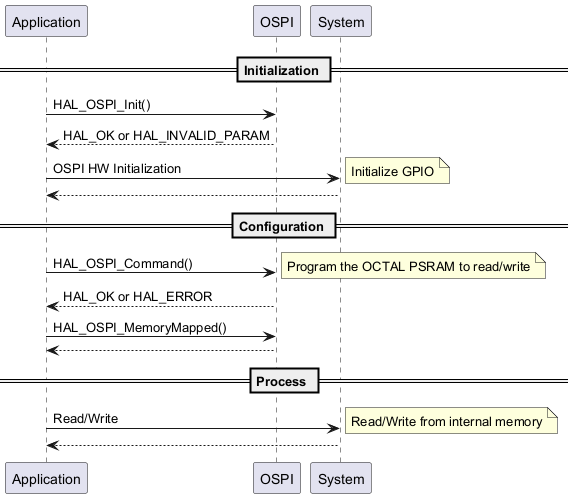

The diagram above was rendered by PlantUML. Its source (embedded in the PNG):
@startuml
== Initialization ==
"Application" -> "OSPI" : HAL_OSPI_Init()
"OSPI" --> "Application" : HAL_OK or HAL_INVALID_PARAM
"Application" -> "System" : OSPI HW Initialization
note right: Initialize GPIO
"System" --> "Application" :

== Configuration ==
"Application" -> "OSPI" : HAL_OSPI_Command()
note right: Program the OCTAL PSRAM to read/write
"OSPI" --> "Application" : HAL_OK or HAL_ERROR

"Application" -> "OSPI" : HAL_OSPI_MemoryMapped()
"OSPI" --> "Application" :

== Process ==
"Application" -> "System" : Read/Write
note right: Read/Write from internal memory
"System" --> "Application" :
@enduml